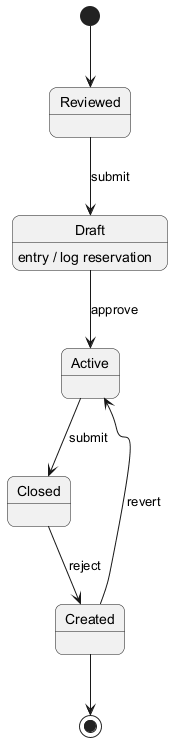

The diagram above was rendered by PlantUML. Its source (embedded in the PNG):
@startuml
skinparam backgroundColor #FFFFFF
skinparam roundCorner 15
[*] --> Reviewed
Reviewed --> Draft : submit
Draft --> Active : approve
Draft : entry / log reservation
Active --> Closed : submit
Closed --> Created : reject
Created --> Active : revert
Created --> [*]
@enduml